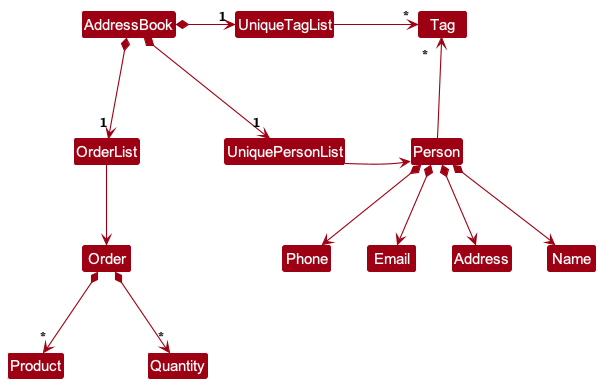

The diagram above was rendered by PlantUML. Its source (embedded in the PNG):
@startuml
!include style.puml
skinparam arrowThickness 1.1
skinparam arrowColor MODEL_COLOR
skinparam classBackgroundColor MODEL_COLOR

AddressBook *-right-> "1" UniquePersonList
AddressBook *-right-> "1" UniqueTagList
AddressBook *-down-> "1" OrderList
UniqueTagList -[hidden]down- UniquePersonList
UniqueTagList -[hidden]down- UniquePersonList

UniqueTagList -right-> "*" Tag
UniquePersonList -right-> Person

Person -up-> "*" Tag

Person *--> Name
Person *--> Phone
Person *--> Email
Person *--> Address

OrderList -down-> Order

Order *--> "*" Product
Order *--> "*" Quantity
@enduml